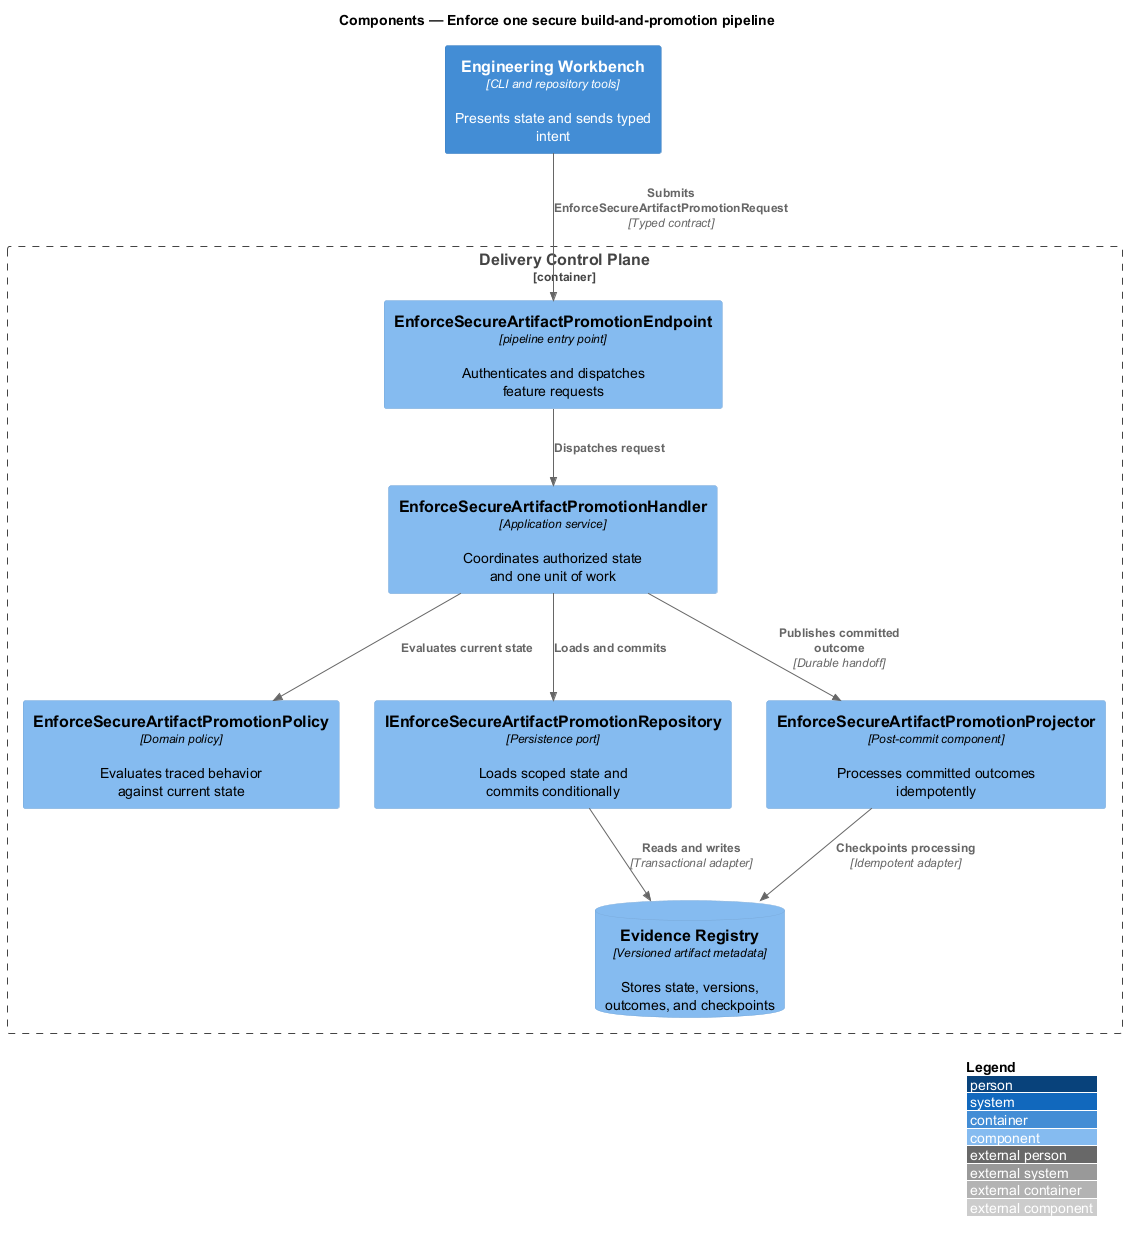

The diagram above was rendered by PlantUML. Its source (embedded in the PNG):
@startuml
!include <C4/C4_Component>
LAYOUT_WITH_LEGEND()
title Components — Enforce one secure build-and-promotion pipeline

Container(frontend, "Engineering Workbench", "CLI and repository tools", "Presents state and sends typed intent")
Container_Boundary(backend, "Delivery Control Plane") {
  Component(endpoint, "EnforceSecureArtifactPromotionEndpoint", "pipeline entry point", "Authenticates and dispatches feature requests")
  Component(handler, "EnforceSecureArtifactPromotionHandler", "Application service", "Coordinates authorized state and one unit of work")
  Component(policy, "EnforceSecureArtifactPromotionPolicy", "Domain policy", "Evaluates traced behavior against current state")
  Component(repository, "IEnforceSecureArtifactPromotionRepository", "Persistence port", "Loads scoped state and commits conditionally")
  Component(projector, "EnforceSecureArtifactPromotionProjector", "Post-commit component", "Processes committed outcomes idempotently")
  ComponentDb(store, "Evidence Registry", "Versioned artifact metadata", "Stores state, versions, outcomes, and checkpoints")
}

Rel(frontend, endpoint, "Submits EnforceSecureArtifactPromotionRequest", "Typed contract")
Rel(endpoint, handler, "Dispatches request")
Rel(handler, policy, "Evaluates current state")
Rel(handler, repository, "Loads and commits")
Rel(repository, store, "Reads and writes", "Transactional adapter")
Rel(handler, projector, "Publishes committed outcome", "Durable handoff")
Rel(projector, store, "Checkpoints processing", "Idempotent adapter")
@enduml